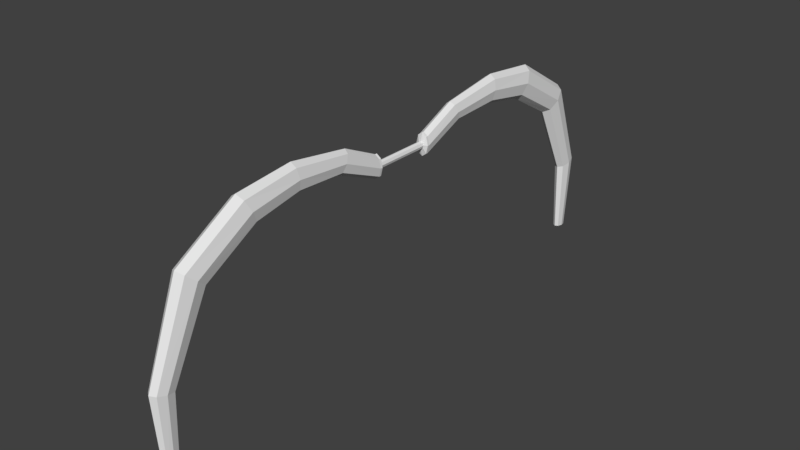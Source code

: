 # Source: SimpleBow01.blend  (saved by Blender 2.78.0; exported with 4.5.12 LTS)
import bpy
from mathutils import Matrix  # noqa: F401  (used for matrix-valued properties, if any)

bpy.ops.wm.read_factory_settings(use_empty=True)
scene = bpy.context.scene
scene.name = 'Scene'

# ---- collections
col_collection_1 = bpy.data.collections.new('Collection 1'); scene.collection.children.link(col_collection_1)

# ---- world
world_world = bpy.data.worlds.new('World'); scene.world = world_world
world_world.color = (0.05088, 0.05088, 0.05088)
world_world.use_sun_shadow = False
world_world.sun_shadow_jitter_overblur = 0.0
world_world.cycles.sampling_method = 'MANUAL'

# ---- meshes
me_cylinder = bpy.data.meshes.new('Cylinder')
me_cylinder.from_pydata([(0.2542, -1.21, 0.03809), (0.2542, -1.295, 0.03809), (0.1798, -1.21, -0.281), (0.1798, -1.295, -0.281), (3.196e-08, -1.21, -0.4132), (2.826e-08, -1.295, -0.4132), (-0.1798, -1.21, -0.281), (-0.1798, -1.295, -0.281), (-0.2542, -1.21, 0.03809), (-0.2542, -1.295, 0.03809), (-0.1798, -1.21, 0.3572), (-0.1798, -1.295, 0.3572), (1.932e-07, -1.21, 0.4894), (1.895e-07, -1.295, 0.4894), (0.1798, -1.21, 0.3572), (0.1798, -1.295, 0.3572), (0.2542, -2.949, 0.7679), (0.1798, -3.08, 0.4767), (4.566e-08, -3.134, 0.3561), (-0.1798, -3.08, 0.4767), (-0.2542, -2.949, 0.7679), (-0.1798, -2.819, 1.059), (2.381e-07, -2.765, 1.18), (0.1798, -2.819, 1.059), (0.3173, -5.132, 0.9918), (0.2244, -5.077, 0.5973), (-5.317e-08, -5.054, 0.4339), (-0.2244, -5.077, 0.5973), (-0.3173, -5.132, 0.9918), (-0.2244, -5.187, 1.386), (1.168e-07, -5.21, 1.55), (0.2244, -5.187, 1.386), (0.3819, -7.196, 0.7032), (0.2701, -6.977, 0.2768), (-1.72e-07, -6.887, 0.1002), (-0.2701, -6.977, 0.2768), (-0.3819, -7.196, 0.7032), (-0.2701, -7.416, 1.13), (-4.042e-08, -7.506, 1.306), (0.2701, -7.416, 1.13), (0.3819, -9.46, -0.6387), (0.2701, -9.099, -0.9534), (-3.456e-07, -8.949, -1.084), (-0.2701, -9.099, -0.9534), (-0.3819, -9.46, -0.6387), (-0.2701, -9.822, -0.3239), (-3.108e-07, -9.972, -0.1936), (0.2701, -9.822, -0.3239), (0.276, -10.87, -3.872), (0.1952, -10.53, -3.957), (-6.184e-07, -10.39, -3.992), (-0.1952, -10.53, -3.957), (-0.276, -10.87, -3.872), (-0.1952, -11.2, -3.788), (-6.806e-07, -11.34, -3.753), (0.1952, -11.2, -3.788), (0.1659, -10.82, -6.862), (0.1173, -10.61, -6.844), (-1.043e-06, -10.53, -6.836), (-0.1173, -10.61, -6.844), (-0.1659, -10.82, -6.862), (-0.1173, -11.03, -6.88), (-1.112e-06, -11.11, -6.888), (0.1173, -11.03, -6.88), (0.1253, -1.132, 0.03809), (0.08858, -1.132, -0.06404), (8.969e-08, -1.132, -0.1063), (-0.08858, -1.132, -0.06404), (-0.1253, -1.132, 0.03809), (-0.08858, -1.132, 0.1402), (1.437e-07, -1.132, 0.1825), (0.08858, -1.132, 0.1402), (0.1253, -5.476e-09, 0.03809), (0.08858, -3.872e-09, -0.06404), (8.96e-08, -4.674e-15, -0.1063), (-0.08858, 3.872e-09, -0.06404), (-0.1253, 5.476e-09, 0.03809), (-0.08858, 3.872e-09, 0.1402), (1.436e-07, -4.978e-15, 0.1825), (0.08858, -3.872e-09, 0.1402)], [], [(0, 1, 3, 2), (2, 3, 5, 4), (4, 5, 7, 6), (6, 7, 9, 8), (8, 9, 11, 10), (10, 11, 13, 12), (13, 11, 21, 22), (12, 13, 15, 14), (14, 15, 1, 0), (2, 4, 66, 65), (21, 20, 28, 29), (9, 7, 19, 20), (15, 13, 22, 23), (5, 3, 17, 18), (11, 9, 20, 21), (1, 15, 23, 16), (3, 1, 16, 17), (7, 5, 18, 19), (31, 30, 38, 39), (19, 18, 26, 27), (17, 16, 24, 25), (16, 23, 31, 24), (22, 21, 29, 30), (20, 19, 27, 28), (18, 17, 25, 26), (23, 22, 30, 31), (38, 37, 45, 46), (29, 28, 36, 37), (27, 26, 34, 35), (25, 24, 32, 33), (24, 31, 39, 32), (30, 29, 37, 38), (28, 27, 35, 36), (26, 25, 33, 34), (41, 40, 48, 49), (36, 35, 43, 44), (34, 33, 41, 42), (39, 38, 46, 47), (37, 36, 44, 45), (35, 34, 42, 43), (33, 32, 40, 41), (32, 39, 47, 40), (55, 54, 62, 63), (40, 47, 55, 48), (46, 45, 53, 54), (44, 43, 51, 52), (42, 41, 49, 50), (47, 46, 54, 55), (45, 44, 52, 53), (43, 42, 50, 51), (57, 56, 63, 62, 61, 60, 59, 58), (53, 52, 60, 61), (51, 50, 58, 59), (49, 48, 56, 57), (48, 55, 63, 56), (54, 53, 61, 62), (52, 51, 59, 60), (50, 49, 57, 58), (71, 64, 72, 79), (8, 10, 69, 68), (14, 0, 64, 71), (0, 2, 65, 64), (4, 6, 67, 66), (10, 12, 70, 69), (6, 8, 68, 67), (12, 14, 71, 70), (72, 73, 74, 75, 76, 77, 78, 79), (69, 70, 78, 77), (67, 68, 76, 75), (65, 66, 74, 73), (70, 71, 79, 78), (68, 69, 77, 76), (66, 67, 75, 74), (64, 65, 73, 72)])
me_cylinder.use_remesh_preserve_volume = False
me_cylinder.use_remesh_preserve_attributes = False
me_cylinder.use_mirror_vertex_groups = False
me_cylinder.update()

# ---- objects
ob_cylinder = bpy.data.objects.new('Cylinder', me_cylinder)

# ---- transforms, parenting, visibility, modifiers, constraints
ob_cylinder.location = (0.0, 0.0, 0.0)
ob_cylinder.lineart.crease_threshold = 0.0
_m = ob_cylinder.modifiers.new('Mirror', 'MIRROR')
_m.use_axis = (False, True, False)
_m.use_clip = True

# ---- collection membership
col_collection_1.objects.link(ob_cylinder)

# ---- scene / render settings (as saved in the file)
scene.frame_start = 1; scene.frame_end = 250; scene.frame_set(1)
scene.render.engine = 'BLENDER_EEVEE_NEXT'
scene.render.resolution_percentage = 50
scene.render.dither_intensity = 0.0
scene.cycles.use_denoising = False
scene.cycles.samples = 128
scene.cycles.sampling_pattern = 'TABULATED_SOBOL'
scene.cycles.light_sampling_threshold = 0.0
scene.cycles.use_adaptive_sampling = False
scene.cycles.use_light_tree = False
scene.cycles.blur_glossy = 0.0
scene.cycles.sample_clamp_indirect = 0.0
scene.view_settings.view_transform = 'Standard'
bpy.context.view_layer.update()

# ---- added for rendering (the .blend has no active camera and no usable light): camera, sun
cam_auto = bpy.data.cameras.new('AutoCamera')
cam_auto.lens = 50.0
cam_auto.sensor_width = 36.0
cam_auto.clip_end = 1000.0
ob_auto_camera = bpy.data.objects.new('AutoCamera', cam_auto)
scene.collection.objects.link(ob_auto_camera)
ob_auto_camera.location = (22.4021, -26.8825, 15.2526)
ob_auto_camera.rotation_euler = (1.09748, -7.21219e-08, 0.694738)
scene.camera = ob_auto_camera
light_auto_sun = bpy.data.lights.new('AutoSun', 'SUN')
light_auto_sun.energy = 3.0
light_auto_sun.angle = 0.0523599
ob_auto_sun = bpy.data.objects.new('AutoSun', light_auto_sun)
scene.collection.objects.link(ob_auto_sun)
ob_auto_sun.rotation_euler = (0.872665, 0.174533, 0.523599)
bpy.context.view_layer.update()
